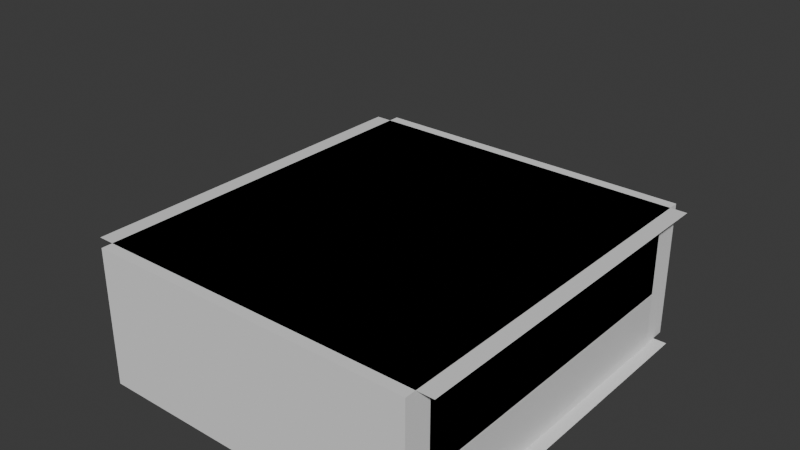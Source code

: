 # Source: office.blend  (saved by Blender 4.0.36; exported with 4.5.12 LTS)
import bpy
from mathutils import Matrix  # noqa: F401  (used for matrix-valued properties, if any)

bpy.ops.wm.read_factory_settings(use_empty=True)
scene = bpy.context.scene
scene.name = 'Scene'

# ---- collections
col_collection = bpy.data.collections.new('Collection'); scene.collection.children.link(col_collection)

# ---- materials (node trees are filled in below, after node groups)
mat_white = bpy.data.materials.new('white')
mat_white.use_transparent_shadow = False
mat_red = bpy.data.materials.new('red')
mat_red.use_transparent_shadow = False
mat_gray = bpy.data.materials.new('gray')
mat_gray.use_transparent_shadow = False
mat_green = bpy.data.materials.new('green')
mat_green.use_transparent_shadow = False
mat_burnt_umber = bpy.data.materials.new('burnt_umber')
mat_burnt_umber.alpha_threshold = 0.0
mat_burnt_umber.use_transparent_shadow = False
mat_burnt_umber.roughness = 0.5
mat_burnt_umber.line_color = (0.0, 0.0, 0.0, 1.0)

# ---- material node trees
mat_white.use_nodes = True; mat_white.node_tree.nodes.clear()
_N = mat_white.node_tree.nodes; _L = mat_white.node_tree.links
n0 = _N.new('ShaderNodeBsdfPrincipled'); n0.name = 'Principled BSDF'; n0.location = (10, 300)
n0.inputs[3].default_value = 1.45
n1 = _N.new('ShaderNodeOutputMaterial'); n1.name = 'Material Output'; n1.location = (300, 300)
_L.new(n0.outputs[0], n1.inputs[0])
n1.is_active_output = True
mat_red.use_nodes = True; mat_red.node_tree.nodes.clear()
_N = mat_red.node_tree.nodes; _L = mat_red.node_tree.links
n0 = _N.new('ShaderNodeBsdfPrincipled'); n0.name = 'Principled BSDF'; n0.location = (10, 300)
n0.inputs[3].default_value = 1.45
n1 = _N.new('ShaderNodeOutputMaterial'); n1.name = 'Material Output'; n1.location = (300, 300)
_L.new(n0.outputs[0], n1.inputs[0])
n1.is_active_output = True
mat_gray.use_nodes = True; mat_gray.node_tree.nodes.clear()
_N = mat_gray.node_tree.nodes; _L = mat_gray.node_tree.links
n0 = _N.new('ShaderNodeBsdfPrincipled'); n0.name = 'Principled BSDF'; n0.location = (10, 300)
n0.inputs[3].default_value = 1.45
n1 = _N.new('ShaderNodeOutputMaterial'); n1.name = 'Material Output'; n1.location = (300, 300)
_L.new(n0.outputs[0], n1.inputs[0])
n1.is_active_output = True
mat_green.use_nodes = True; mat_green.node_tree.nodes.clear()
_N = mat_green.node_tree.nodes; _L = mat_green.node_tree.links
n0 = _N.new('ShaderNodeBsdfPrincipled'); n0.name = 'Principled BSDF'; n0.location = (10, 300)
n0.inputs[3].default_value = 1.45
n1 = _N.new('ShaderNodeOutputMaterial'); n1.name = 'Material Output'; n1.location = (300, 300)
_L.new(n0.outputs[0], n1.inputs[0])
n1.is_active_output = True
mat_burnt_umber.use_nodes = True; mat_burnt_umber.node_tree.nodes.clear()
_N = mat_burnt_umber.node_tree.nodes; _L = mat_burnt_umber.node_tree.links
n0 = _N.new('ShaderNodeOutputMaterial'); n0.name = 'Material Output'; n0.location = (300, 300)
n1 = _N.new('ShaderNodeBsdfPrincipled'); n1.name = 'Principled BSDF'; n1.location = (10, 300)
n1.inputs[3].default_value = 1.45
_L.new(n1.outputs[0], n0.inputs[0])
n0.is_active_output = True

# ---- world
world_world = bpy.data.worlds.new('World'); scene.world = world_world
world_world.use_nodes = True; world_world.node_tree.nodes.clear()
_N = world_world.node_tree.nodes; _L = world_world.node_tree.links
n0 = _N.new('ShaderNodeOutputWorld'); n0.name = 'World Output'; n0.location = (300, 300)
n1 = _N.new('ShaderNodeBackground'); n1.name = 'Background'; n1.location = (10, 300)
n1.inputs[0].default_value = (0.05088, 0.05088, 0.05088, 1.0)
_L.new(n1.outputs[0], n0.inputs[0])
n0.is_active_output = True
world_world.color = (0.05088, 0.05088, 0.05088)
world_world.use_sun_shadow = False
world_world.sun_shadow_jitter_overblur = 0.0

# ---- meshes
me_cube_001 = bpy.data.meshes.new('Cube.001')
me_cube_001.from_pydata([(-3.0, -3.5, 0.0), (-3.0, -3.5, 2.5), (-3.0, 3.5, 0.0), (-3.0, 3.5, 2.5), (3.0, -3.5, 0.0), (3.0, -3.5, 2.5), (3.0, 3.5, 0.0), (3.0, 3.5, 2.5)], [], [(0, 1, 3, 2), (2, 3, 7, 6), (6, 7, 5, 4), (4, 5, 1, 0), (2, 6, 4, 0), (7, 3, 1, 5)])
_uv = me_cube_001.uv_layers.new(name='UVMap')
_uv.uv.foreach_set('vector', [0.375, 0.0, 0.625, 0.0, 0.625, 0.25, 0.375, 0.25, 0.375, 0.25, 0.625, 0.25, 0.625, 0.5, 0.375, 0.5, 0.375, 0.5, 0.625, 0.5, 0.625, 0.75, 0.375, 0.75, 0.375, 0.75, 0.625, 0.75, 0.625, 1.0, 0.375, 1.0, 0.125, 0.5, 0.375, 0.5, 0.375, 0.75, 0.125, 0.75, 0.625, 0.5, 0.875, 0.5, 0.875, 0.75, 0.625, 0.75])
me_cube_001.update()
me_cube_002 = bpy.data.meshes.new('Cube.002')
me_cube_002.from_pydata([(3.3, 3.3, 0.0), (3.3, -3.3, 0.0), (-3.3, 3.3, 0.0), (-3.3, -3.3, 0.0), (3.0, -3.0, 2.5), (-3.0, -3.0, 2.5), (3.0, 3.0, 2.5), (-3.0, 3.0, 2.5)], [(4, 5), (6, 4), (5, 7), (7, 6)], [(1, 3, 2, 0)])
_uv = me_cube_002.uv_layers.new(name='UVMap')
_uv.uv.foreach_set('vector', [0.625, 0.75, 0.625, 0.0, 0.625, 0.25, 0.625, 0.5])
me_cube_002.materials.append(mat_white)
me_cube_002.use_mirror_vertex_groups = False
me_cube_002.update()
me_cube_003 = bpy.data.meshes.new('Cube.003')
me_cube_003.from_pydata([(3.25, 3.25, 0.0), (3.25, -3.25, 0.0), (-3.25, 3.25, 0.0), (-3.25, -3.25, 0.0), (0.025, 3.25, 0.0), (-1.025, 3.25, 0.0), (1.025, -3.25, 0.0), (-0.025, -3.25, 0.0), (0.025, 3.5, 0.0), (-1.025, 3.5, 0.0), (1.025, -3.5, 0.0), (-0.025, -3.5, 0.0)], [], [(5, 2, 3, 7, 11, 10, 6, 1, 0, 4, 8, 9)])
_uv = me_cube_003.uv_layers.new(name='UVMap')
_uv.uv.foreach_set('vector', [0.1859, 0.5, 0.125, 0.5, 0.125, 0.75, 0.2868, 0.75, 0.2868, 0.75, 0.3268, 0.75, 0.3268, 0.75, 0.375, 0.75, 0.375, 0.5, 0.237, 0.5, 0.237, 0.5, 0.1859, 0.5])
me_cube_003.materials.append(mat_red)
me_cube_003.use_mirror_vertex_groups = False
me_cube_003.update()
me_cube_004 = bpy.data.meshes.new('Cube.004')
me_cube_004.from_pydata([(3.0, 3.0, 1.0), (-3.0, -3.0, 1.0), (3.0, -3.0, 1.0), (-3.0, 3.0, 1.0), (-3.0, -3.0, 1.05), (3.0, 3.0, 1.05), (3.0, -3.0, 1.05), (-3.0, 3.0, 1.05), (2.975, 2.975, 1.0), (-2.975, -2.975, 1.0), (2.975, -2.975, 1.0), (-2.975, 2.975, 1.0), (-2.975, -2.975, 1.05), (2.975, 2.975, 1.05), (2.975, -2.975, 1.05), (-2.975, 2.975, 1.05), (-1.025, 2.975, 1.0), (0.025, 2.975, 1.0), (-1.025, 3.0, 1.05), (0.025, 3.0, 1.05), (-1.025, 3.0, 1.0), (0.025, 3.0, 1.0), (1.025, -2.975, 1.0), (0.025, 2.975, 1.05), (-1.025, 2.975, 1.05), (-0.025, -2.975, 1.05), (1.025, -2.975, 1.05), (-0.025, -3.0, 1.0), (1.025, -3.0, 1.0), (-0.025, -2.975, 1.0), (1.025, -3.0, 1.05), (-0.025, -3.0, 1.05)], [], [(3, 11, 9, 1), (7, 15, 24, 18), (4, 12, 15, 7), (2, 10, 8, 0), (11, 16, 24, 15), (8, 10, 14, 13), (9, 11, 15, 12), (10, 22, 26, 14), (6, 14, 26, 30), (0, 8, 17, 21), (5, 13, 14, 6), (1, 9, 29, 27), (16, 11, 3, 20), (17, 8, 13, 23), (23, 13, 5, 19), (25, 12, 4, 31), (29, 9, 12, 25), (22, 10, 2, 28), (3, 1, 4, 7), (29, 25, 31, 27), (1, 27, 31, 4), (26, 22, 28, 30), (28, 2, 6, 30), (2, 0, 5, 6), (17, 23, 19, 21), (0, 21, 19, 5), (16, 20, 18, 24), (18, 20, 3, 7)])
_uv = me_cube_004.uv_layers.new(name='UVMap')
_uv.uv.foreach_set('vector', [0.5, 0.25, 0.5, 0.25, 0.5, 0.0, 0.5, 0.0, 0.5625, 0.25, 0.5625, 0.25, 0.5625, 0.309, 0.5625, 0.3113, 0.5625, 0.0, 0.5625, 0.0, 0.5625, 0.25, 0.5625, 0.25, 0.5, 0.75, 0.5, 0.75, 0.5, 0.5, 0.5, 0.5, 0.5, 0.25, 0.5, 0.3094, 0.5625, 0.309, 0.5625, 0.25, 0.5, 0.5, 0.5, 0.75, 0.5625, 0.75, 0.5625, 0.5, 0.5, 0.0, 0.5, 0.25, 0.5625, 0.25, 0.5625, 0.0, 0.5, 0.75, 0.5, 0.7959, 0.5625, 0.7955, 0.5625, 0.75, 0.5625, 0.75, 0.5625, 0.75, 0.5625, 0.7955, 0.5625, 0.7971, 0.5, 0.5, 0.5, 0.5, 0.5, 0.3617, 0.5, 0.3623, 0.5625, 0.5, 0.5625, 0.5, 0.5625, 0.75, 0.5625, 0.75, 0.5, 1.0, 0.5, 1.0, 0.5, 0.8364, 0.5, 0.8369, 0.5, 0.3094, 0.5, 0.25, 0.5, 0.25, 0.5, 0.3114, 0.5, 0.3617, 0.5, 0.5, 0.5625, 0.5, 0.5625, 0.361, 0.5625, 0.361, 0.5625, 0.5, 0.5625, 0.5, 0.5625, 0.3633, 0.5625, 0.8363, 0.5625, 1.0, 0.5625, 1.0, 0.5625, 0.8368, 0.5, 0.8364, 0.5, 1.0, 0.5625, 1.0, 0.5625, 0.8363, 0.5, 0.7959, 0.5, 0.75, 0.5, 0.75, 0.5, 0.797, 0.5, 0.25, 0.5, 0.0, 0.5625, 0.0, 0.5625, 0.25, 0.5, 0.8364, 0.5625, 0.8363, 0.5625, 0.8368, 0.5, 0.8369, 0.5, 0.0, 0.5, 0.8369, 0.5625, 0.8368, 0.5625, 0.0, 0.5625, 0.7955, 0.5, 0.7959, 0.5, 0.797, 0.5625, 0.7971, 0.5, 0.797, 0.5, 0.75, 0.5625, 0.75, 0.5625, 0.7971, 0.5, 0.75, 0.5, 0.5, 0.5625, 0.5, 0.5625, 0.75, 0.5, 0.3617, 0.5625, 0.361, 0.5625, 0.3633, 0.5, 0.3623, 0.5, 0.5, 0.5, 0.3623, 0.5625, 0.3633, 0.5625, 0.5, 0.5, 0.3094, 0.5, 0.3114, 0.5625, 0.3113, 0.5625, 0.309, 0.5625, 0.3113, 0.5, 0.3114, 0.5, 0.25, 0.5625, 0.25])
me_cube_004.materials.append(mat_gray)
me_cube_004.use_mirror_vertex_groups = False
me_cube_004.update()
me_cube_005 = bpy.data.meshes.new('Cube.005')
me_cube_005.from_pydata([(-3.0, -3.0, 1.05), (3.0, 3.0, 1.05), (3.0, -3.0, 1.05), (-3.0, 3.0, 1.05), (-1.025, 3.0, 1.05), (0.025, 3.0, 1.05), (-1.025, 3.0, 2.05), (0.025, 3.0, 2.05), (1.025, -3.0, 1.05), (-0.025, -3.0, 1.05), (1.025, -3.0, 1.622), (-0.025, -3.0, 1.622), (3.0, -3.0, 2.5), (-3.0, -3.0, 2.5), (3.0, 3.0, 2.5), (-3.0, 3.0, 2.5)], [], [(2, 8, 10, 11, 9, 0, 13, 12), (0, 3, 15, 13), (1, 2, 12, 14), (3, 4, 6, 7, 5, 1, 14, 15)])
_uv = me_cube_005.uv_layers.new(name='UVMap')
_uv.uv.foreach_set('vector', [0.5625, 0.75, 0.5625, 0.7971, 0.585, 0.7977, 0.585, 0.8361, 0.5625, 0.8368, 0.5625, 1.0, 0.625, 1.0, 0.625, 0.75, 0.5625, 0.0, 0.5625, 0.25, 0.625, 0.25, 0.625, 0.0, 0.5625, 0.5, 0.5625, 0.75, 0.625, 0.75, 0.625, 0.5, 0.5625, 0.25, 0.5625, 0.3113, 0.5784, 0.3122, 0.5826, 0.3625, 0.5625, 0.3623, 0.5625, 0.5, 0.625, 0.5, 0.625, 0.25])
me_cube_005.materials.append(mat_green)
me_cube_005.use_mirror_vertex_groups = False
me_cube_005.update()
me_cube_006 = bpy.data.meshes.new('Cube.006')
me_cube_006.from_pydata([(3.013, 2.987, 0.0), (3.013, -2.987, 0.0), (-2.987, 2.987, 0.0), (-2.987, -2.987, 0.0), (3.013, 2.987, 1.0), (-2.987, -2.987, 1.0), (3.013, -2.987, 1.0), (-2.987, 2.987, 1.0), (-1.025, 2.987, 1.0), (0.025, 2.987, 1.0), (0.025, 2.987, 0.0), (-1.025, 2.987, 0.0), (1.025, -2.987, 0.0), (-0.025, -2.987, 0.0), (-0.025, -2.987, 1.0), (1.025, -2.987, 1.0)], [], [(2, 11, 8, 7), (0, 1, 6, 4), (3, 2, 7, 5), (1, 12, 15, 6), (10, 0, 4, 9), (13, 3, 5, 14)])
_uv = me_cube_006.uv_layers.new(name='UVMap')
_uv.uv.foreach_set('vector', [0.375, 0.25, 0.375, 0.3109, 0.5, 0.3114, 0.5, 0.25, 0.375, 0.5, 0.375, 0.75, 0.5, 0.75, 0.5, 0.5, 0.375, 0.0, 0.375, 0.25, 0.5, 0.25, 0.5, 0.0, 0.375, 0.75, 0.375, 0.7982, 0.5, 0.797, 0.5, 0.75, 0.375, 0.362, 0.375, 0.5, 0.5, 0.5, 0.5, 0.3623, 0.375, 0.8382, 0.375, 1.0, 0.5, 1.0, 0.5, 0.8369])
me_cube_006.materials.append(mat_burnt_umber)
me_cube_006.use_mirror_vertex_groups = False
me_cube_006.update()

# ---- objects
ob_gravity_grav = bpy.data.objects.new('Gravity-grav', me_cube_001)
ob_ceiling_col = bpy.data.objects.new('Ceiling-col', me_cube_002)
ob_floor_col = bpy.data.objects.new('Floor-col', me_cube_003)
ob_chairrail_col = bpy.data.objects.new('ChairRail-col', me_cube_004)
ob_walls_col = bpy.data.objects.new('Walls-col', me_cube_005)
ob_wainscoting_col = bpy.data.objects.new('Wainscoting-col', me_cube_006)

# ---- transforms, parenting, visibility, modifiers, constraints
ob_gravity_grav.location = (0.0, 0.0, 0.0)
ob_gravity_grav.display_type = 'WIRE'
ob_ceiling_col.location = (0.0, 0.0, 2.5)
ob_ceiling_col.lock_rotations_4d = False
ob_ceiling_col.empty_display_type = 'ARROWS'
ob_ceiling_col.lineart.crease_threshold = 0.0
ob_floor_col.location = (0.0, 0.0, 0.0)
ob_floor_col.lock_rotations_4d = False
ob_floor_col.empty_display_type = 'ARROWS'
ob_floor_col.lineart.crease_threshold = 0.0
ob_chairrail_col.location = (0.0, 0.0, 0.0)
ob_chairrail_col.lock_rotations_4d = False
ob_chairrail_col.empty_display_type = 'ARROWS'
ob_chairrail_col.lineart.crease_threshold = 0.0
ob_walls_col.location = (0.0, 0.0, 0.0)
ob_walls_col.lock_rotations_4d = False
ob_walls_col.empty_display_type = 'ARROWS'
ob_walls_col.lineart.crease_threshold = 0.0
ob_wainscoting_col.location = (0.0, 0.0, 0.0)
ob_wainscoting_col.lock_rotations_4d = False
ob_wainscoting_col.empty_display_type = 'ARROWS'
ob_wainscoting_col.lineart.crease_threshold = 0.0

# ---- collection membership
col_collection.objects.link(ob_gravity_grav)
col_collection.objects.link(ob_ceiling_col)
col_collection.objects.link(ob_floor_col)
col_collection.objects.link(ob_chairrail_col)
col_collection.objects.link(ob_walls_col)
col_collection.objects.link(ob_wainscoting_col)

# ---- scene / render settings (as saved in the file)
scene.frame_start = 1; scene.frame_end = 250; scene.frame_set(0)
scene.render.engine = 'BLENDER_EEVEE_NEXT'
scene.cycles.sampling_pattern = 'TABULATED_SOBOL'
bpy.context.view_layer.update()

# ---- added for rendering (the .blend has no active camera and no usable light): camera, sun
cam_auto = bpy.data.cameras.new('AutoCamera')
cam_auto.lens = 50.0
cam_auto.sensor_width = 36.0
cam_auto.clip_end = 1000.0
ob_auto_camera = bpy.data.objects.new('AutoCamera', cam_auto)
scene.collection.objects.link(ob_auto_camera)
ob_auto_camera.location = (10.0318, -12.0381, 10.5254)
ob_auto_camera.rotation_euler = (1.09748, -7.21219e-08, 0.694738)
scene.camera = ob_auto_camera
light_auto_sun = bpy.data.lights.new('AutoSun', 'SUN')
light_auto_sun.energy = 3.0
light_auto_sun.angle = 0.0523599
ob_auto_sun = bpy.data.objects.new('AutoSun', light_auto_sun)
scene.collection.objects.link(ob_auto_sun)
ob_auto_sun.rotation_euler = (0.872665, 0.174533, 0.523599)
bpy.context.view_layer.update()
